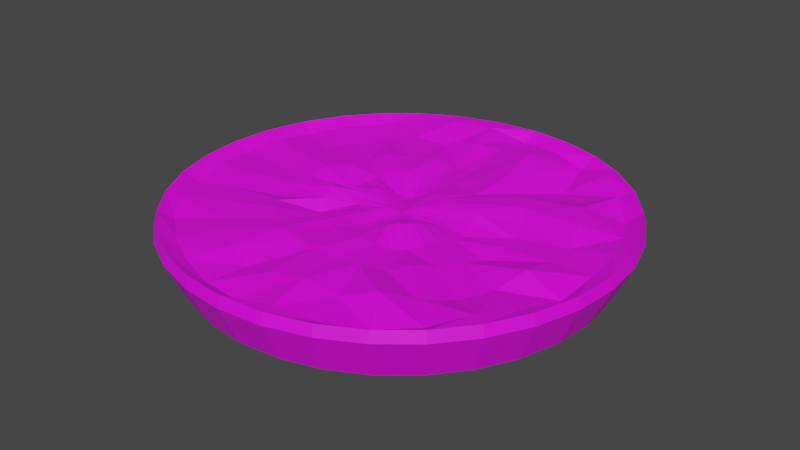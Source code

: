 # Source: ApplePie.blend  (saved by Blender 2.91.10; exported with 4.5.12 LTS)
import bpy
from mathutils import Matrix  # noqa: F401  (used for matrix-valued properties, if any)

bpy.ops.wm.read_factory_settings(use_empty=True)
scene = bpy.context.scene
scene.name = 'Scene'

# ---- collections
col_collection = bpy.data.collections.new('Collection'); scene.collection.children.link(col_collection)

# ---- images (referenced by path relative to the original .blend; pixels are not part of the script)
import os
ASSET_DIR = os.environ.get("B2B_ASSET_DIR", "")  # directory of the original .blend (textures are referenced by path, not embedded)
HERE = os.path.dirname(os.path.abspath(__file__))  # packed textures are extracted next to this script under _unpacked/

def load_image(name, relpath, width, height, colorspace="sRGB"):
    """Load a texture the original file referenced (path relative to the .blend, or extracted next to this script)."""
    p = next((c for c in (os.path.join(HERE, relpath), os.path.join(ASSET_DIR, relpath)) if relpath and os.path.exists(c)), "")
    if p:
        img = bpy.data.images.load(p, check_existing=True)
        img.name = name
    else:  # same state as the original file: an image datablock whose file is absent (Cycles renders it pink)
        img = bpy.data.images.new(name, width, height)
        img.source = "FILE"
        img.filepath = "//" + (relpath or name)
    img.colorspace_settings.name = colorspace
    return img
img_imphenziapalette01_256_gradient_png = load_image('ImphenziaPalette01-256-Gradient.png', 'ImphenziaPalette01-256-Gradient.png', 1024, 1024, 'sRGB')

# ---- materials (node trees are filled in below, after node groups)
mat_lowpolym = bpy.data.materials.new('LowPolyM')
mat_lowpolym.use_transparent_shadow = False

# ---- material node trees
mat_lowpolym.use_nodes = True; mat_lowpolym.node_tree.nodes.clear()
_N = mat_lowpolym.node_tree.nodes; _L = mat_lowpolym.node_tree.links
n0 = _N.new('ShaderNodeOutputMaterial'); n0.name = 'Material Output'; n0.location = (300, 300)
n1 = _N.new('ShaderNodeBsdfPrincipled'); n1.name = 'Principled BSDF'; n1.location = (10, 300)
n1.distribution = 'GGX'
n1.subsurface_method = 'BURLEY'
n1.inputs[3].default_value = 1.45
n1.inputs[27].default_value = (0.0, 0.0, 0.0, 1.0)
n1.inputs[28].default_value = 1.0
n2 = _N.new('ShaderNodeTexImage'); n2.name = 'Image Texture'; n2.location = (-190, -195)
n2.image = img_imphenziapalette01_256_gradient_png
n3 = _N.new('ShaderNodeMapping'); n3.name = 'Mapping'; n3.location = (-490, -166)
n3.width = 240
n4 = _N.new('ShaderNodeTexCoord'); n4.name = 'Texture Coordinate'; n4.location = (-690, -183)
_L.new(n1.outputs[0], n0.inputs[0])
_L.new(n2.outputs[0], n1.inputs[0])
_L.new(n3.outputs[0], n2.inputs[0])
_L.new(n4.outputs[2], n3.inputs[0])
n0.is_active_output = True

# ---- world
world_world = bpy.data.worlds.new('World'); scene.world = world_world
world_world.use_nodes = True; world_world.node_tree.nodes.clear()
_N = world_world.node_tree.nodes; _L = world_world.node_tree.links
n0 = _N.new('ShaderNodeOutputWorld'); n0.name = 'World Output'; n0.location = (300, 300)
n1 = _N.new('ShaderNodeBackground'); n1.name = 'Background'; n1.location = (10, 300)
n1.inputs[0].default_value = (0.05088, 0.05088, 0.05088, 1.0)
_L.new(n1.outputs[0], n0.inputs[0])
n0.is_active_output = True
world_world.color = (0.05088, 0.05088, 0.05088)
world_world.use_sun_shadow = False
world_world.sun_shadow_jitter_overblur = 0.0

# ---- meshes
me_cylinder = bpy.data.meshes.new('Cylinder')
me_cylinder.from_pydata([(0.0, 1.0, -1.0), (-1.149e-08, 1.097, 1.0), (0.1951, 0.9808, -1.0), (0.214, 1.076, 1.0), (0.3827, 0.9239, -1.0), (0.4197, 1.013, 1.0), (0.5556, 0.8315, -1.0), (0.6093, 0.9119, 1.0), (0.7071, 0.7071, -1.0), (0.7755, 0.7755, 1.0), (0.8315, 0.5556, -1.0), (0.9119, 0.6093, 1.0), (0.9239, 0.3827, -1.0), (1.013, 0.4197, 1.0), (0.9808, 0.1951, -1.0), (1.076, 0.214, 1.0), (1.0, 7.55e-08, -1.0), (1.097, 5.523e-08, 1.0), (0.9808, -0.1951, -1.0), (1.076, -0.214, 1.0), (0.9239, -0.3827, -1.0), (1.013, -0.4197, 1.0), (0.8315, -0.5556, -1.0), (0.9119, -0.6093, 1.0), (0.7071, -0.7071, -1.0), (0.7755, -0.7755, 1.0), (0.5556, -0.8315, -1.0), (0.6093, -0.9119, 1.0), (0.3827, -0.9239, -1.0), (0.4197, -1.013, 1.0), (0.1951, -0.9808, -1.0), (0.214, -1.076, 1.0), (-3.258e-07, -1.0, -1.0), (-3.689e-07, -1.097, 1.0), (-0.1951, -0.9808, -1.0), (-0.214, -1.076, 1.0), (-0.3827, -0.9239, -1.0), (-0.4197, -1.013, 1.0), (-0.5556, -0.8315, -1.0), (-0.6093, -0.9119, 1.0), (-0.7071, -0.7071, -1.0), (-0.7755, -0.7755, 1.0), (-0.8315, -0.5556, -1.0), (-0.9119, -0.6093, 1.0), (-0.9239, -0.3827, -1.0), (-1.013, -0.4197, 1.0), (-0.9808, -0.1951, -1.0), (-1.076, -0.214, 1.0), (-1.0, 9.656e-07, -1.0), (-1.097, 1.031e-06, 1.0), (-0.9808, 0.1951, -1.0), (-1.076, 0.214, 1.0), (-0.9239, 0.3827, -1.0), (-1.013, 0.4197, 1.0), (-0.8315, 0.5556, -1.0), (-0.9119, 0.6093, 1.0), (-0.7071, 0.7071, -1.0), (-0.7755, 0.7755, 1.0), (-0.5556, 0.8315, -1.0), (-0.6093, 0.9119, 1.0), (-0.3827, 0.9239, -1.0), (-0.4197, 1.013, 1.0), (-0.1951, 0.9808, -1.0), (-0.214, 1.076, 1.0), (-1.77e-08, -1.49e-08, 0.9711), (-1.752e-08, -1.49e-08, 0.9711), (-1.77e-08, -1.49e-08, 0.9711), (-1.77e-08, -1.49e-08, 0.9711), (-1.77e-08, -1.49e-08, 0.9711), (-1.676e-08, -1.49e-08, 0.9711), (-1.676e-08, -1.537e-08, 0.9711), (-1.676e-08, -1.537e-08, 0.9711), (-1.676e-08, -1.537e-08, 0.9711), (-1.676e-08, -1.537e-08, 0.9711), (-1.676e-08, -1.537e-08, 0.9711), (-1.676e-08, -1.49e-08, 0.9711), (-1.77e-08, -1.49e-08, 0.9711), (-1.77e-08, -1.49e-08, 0.9711), (-1.77e-08, -1.49e-08, 0.9711), (-1.77e-08, -1.49e-08, 0.9711), (-1.752e-08, -1.49e-08, 0.9711), (-1.77e-08, -1.49e-08, 0.9711), (-1.77e-08, -1.49e-08, 0.9711), (-1.77e-08, -1.49e-08, 0.9711), (-1.77e-08, -1.49e-08, 0.9711), (-1.676e-08, -1.49e-08, 0.9711), (-1.676e-08, -1.537e-08, 0.9711), (-1.676e-08, -1.537e-08, 0.9711), (-1.676e-08, -1.537e-08, 0.9711), (-1.676e-08, -1.537e-08, 0.9711), (-1.676e-08, -1.537e-08, 0.9711), (-1.676e-08, -1.49e-08, 0.9711), (-1.77e-08, -1.49e-08, 0.9711), (-1.77e-08, -1.49e-08, 0.9711), (-1.77e-08, -1.49e-08, 0.9711), (-1.77e-08, -1.49e-08, 0.9711), (0.2108, 1.06, 1.511), (-9.696e-09, 1.08, 1.511), (0.4134, 0.9981, 1.511), (0.6002, 0.8983, 1.511), (0.7639, 0.7639, 1.511), (0.8983, 0.6002, 1.511), (0.9981, 0.4134, 1.511), (1.06, 0.2108, 1.511), (1.08, 5.88e-08, 1.511), (1.06, -0.2108, 1.511), (0.9981, -0.4134, 1.511), (0.8983, -0.6002, 1.511), (0.7639, -0.7639, 1.511), (0.6002, -0.8983, 1.511), (0.4134, -0.9981, 1.511), (0.2108, -1.06, 1.511), (-3.617e-07, -1.08, 1.511), (-0.2108, -1.06, 1.511), (-0.4134, -0.9981, 1.511), (-0.6002, -0.8983, 1.511), (-0.7639, -0.7639, 1.511), (-0.8983, -0.6002, 1.511), (-0.9981, -0.4134, 1.511), (-1.06, -0.2108, 1.511), (-1.08, 1.02e-06, 1.511), (-1.06, 0.2108, 1.511), (-0.9981, 0.4134, 1.511), (-0.8983, 0.6002, 1.511), (-0.7639, 0.7639, 1.511), (-0.6002, 0.8983, 1.511), (-0.4134, 0.9981, 1.511), (-0.2108, 1.06, 1.511), (0.1955, 0.9829, 1.19), (-4.57e-08, 1.002, 1.081), (0.3835, 0.9259, 0.9547), (0.5568, 0.8333, 1.477), (0.7086, 0.7086, 1.257), (0.8333, 0.5568, 0.9423), (0.9259, 0.3835, 1.18), (0.9829, 0.1955, 1.378), (1.002, 5.88e-08, 1.253), (0.9829, -0.1955, 0.9736), (0.9259, -0.3835, 1.249), (0.8333, -0.5568, 1.465), (0.7086, -0.7086, 1.129), (0.5568, -0.8333, 0.9632), (0.3835, -0.9259, 1.094), (0.1955, -0.9829, 1.391), (-3.401e-07, -1.002, 0.9898), (-0.1955, -0.9829, 0.9572), (-0.3835, -0.9259, 1.097), (-0.5568, -0.8333, 1.187), (-0.7086, -0.7086, 1.023), (-0.8333, -0.5568, 1.239), (-0.9259, -0.3835, 1.054), (-0.9829, -0.1955, 1.231), (-1.002, 9.546e-07, 1.102), (-0.9829, 0.1955, 1.267), (-0.9259, 0.3835, 1.104), (-0.8333, 0.5568, 1.207), (-0.7086, 0.7086, 1.194), (-0.5568, 0.8333, 1.381), (-0.3835, 0.9259, 1.515), (-0.1955, 0.9829, 1.466), (0.1576, 0.7923, 1.627), (-1.439e-07, 0.8078, 1.335), (0.3091, 0.7463, 1.25), (0.4488, 0.6717, 0.7612), (0.5712, 0.5712, 1.05), (0.6717, 0.4488, 1.589), (0.7463, 0.3091, 1.532), (0.7923, 0.1576, 1.15), (0.8078, 5.88e-08, 1.232), (0.7923, -0.1576, 1.501), (0.7463, -0.3091, 1.079), (0.6717, -0.4488, 0.9516), (0.5712, -0.5712, 1.171), (0.4488, -0.6717, 1.558), (0.3091, -0.7463, 1.116), (0.1576, -0.7923, 1.544), (-2.811e-07, -0.8078, 1.398), (-0.1576, -0.7923, 0.969), (-0.3091, -0.7463, 1.24), (-0.4488, -0.6717, 1.264), (-0.5712, -0.5712, 1.047), (-0.6717, -0.4488, 1.131), (-0.7463, -0.3091, 1.064), (-0.7923, -0.1576, 1.184), (-0.8078, 7.77e-07, 1.074), (-0.7923, 0.1576, 1.233), (-0.7463, 0.3091, 1.042), (-0.6717, 0.4488, 1.007), (-0.5712, 0.5712, 1.058), (-0.4488, 0.6717, 1.264), (-0.3091, 0.7463, 0.9534), (-0.1576, 0.7923, 1.332), (0.1092, 0.5491, 1.334), (-2.553e-07, 0.5599, 1.028), (0.2143, 0.5173, 1.461), (0.3111, 0.4655, 1.122), (0.3959, 0.3959, 1.403), (0.4655, 0.3111, 1.439), (0.5173, 0.2143, 1.177), (0.5491, 0.1092, 1.025), (0.5599, 5.787e-08, 1.093), (0.5491, -0.1092, 0.8711), (0.5173, -0.2143, 1.081), (0.4655, -0.3111, 1.101), (0.3959, -0.3959, 1.321), (0.3111, -0.4655, 1.052), (0.2143, -0.5173, 1.253), (0.1092, -0.5491, 1.259), (-1.837e-07, -0.5599, 1.446), (-0.1092, -0.5491, 1.483), (-0.2143, -0.5173, 1.556), (-0.3111, -0.4655, 1.439), (-0.3959, -0.3959, 1.467), (-0.4655, -0.3111, 1.292), (-0.5173, -0.2143, 0.9406), (-0.5491, -0.1092, 1.099), (-0.5599, 5.413e-07, 1.121), (-0.5491, 0.1092, 1.28), (-0.5173, 0.2143, 1.189), (-0.4655, 0.3111, 1.1), (-0.3959, 0.3959, 1.436), (-0.3111, 0.4655, 1.251), (-0.2143, 0.5173, 1.236), (-0.1092, 0.5491, 0.9107), (0.07092, 0.3566, 1.159), (-3.347e-07, 0.3635, 1.033), (0.1391, 0.3359, 1.226), (0.202, 0.3023, 1.332), (0.2571, 0.2571, 1.504), (0.3023, 0.202, 1.577), (0.3359, 0.1391, 1.403), (0.3566, 0.07092, 1.106), (0.3635, 5.714e-08, 0.9235), (0.3566, -0.07092, 1.046), (0.3359, -0.1391, 1.107), (0.3023, -0.202, 1.087), (0.2571, -0.2571, 0.9613), (0.202, -0.3023, 0.9522), (0.1391, -0.3359, 1.175), (0.07092, -0.3566, 1.327), (-7.271e-08, -0.3635, 1.299), (-0.07092, -0.3566, 1.318), (-0.1391, -0.3359, 1.42), (-0.202, -0.3023, 1.299), (-0.2571, -0.2571, 0.9101), (-0.3023, -0.202, 0.7688), (-0.3359, -0.1391, 1.159), (-0.3566, -0.07092, 1.454), (-0.3635, 2.745e-07, 1.166), (-0.3566, 0.07092, 0.8288), (-0.3359, 0.1391, 0.9088), (-0.3023, 0.202, 1.096), (-0.2571, 0.2571, 1.319), (-0.202, 0.3023, 1.271), (-0.1391, 0.3359, 1.061), (-0.07092, 0.3566, 0.9666), (0.03962, 0.1992, 1.286), (-4.031e-07, 0.2031, 1.135), (0.07772, 0.1876, 1.33), (0.1128, 0.1689, 1.318), (0.1436, 0.1436, 1.325), (0.1689, 0.1128, 1.259), (0.1876, 0.07772, 1.118), (0.1992, 0.03962, 1.012), (0.2031, 5.293e-08, 1.021), (0.1992, -0.03962, 1.136), (0.1876, -0.07772, 1.278), (0.1689, -0.1128, 1.36), (0.1436, -0.1436, 1.413), (0.1128, -0.1689, 1.394), (0.07772, -0.1876, 1.295), (0.03962, -0.1992, 1.127), (2.579e-08, -0.2031, 0.9953), (-0.03962, -0.1992, 1.001), (-0.07772, -0.1876, 1.12), (-0.1128, -0.1689, 1.214), (-0.1436, -0.1436, 1.162), (-0.1689, -0.1128, 1.083), (-0.1876, -0.07772, 1.07), (-0.1992, -0.03962, 1.175), (-0.2031, 2.529e-08, 1.296), (-0.1992, 0.03962, 1.359), (-0.1876, 0.07772, 1.34), (-0.1689, 0.1128, 1.201), (-0.1436, 0.1436, 0.9673), (-0.1128, 0.1689, 0.7657), (-0.07772, 0.1876, 0.7463), (-0.03962, 0.1992, 0.9199), (0.01311, 0.06591, 1.087), (-5.059e-07, 0.0672, 1.042), (0.02572, 0.06209, 1.127), (0.03734, 0.05588, 1.152), (0.04752, 0.04752, 1.156), (0.05588, 0.03734, 1.139), (0.06209, 0.02572, 1.108), (0.06591, 0.01311, 1.071), (0.0672, 7.277e-08, 1.037), (0.06591, -0.01311, 1.009), (0.06209, -0.02572, 0.9871), (0.05588, -0.03734, 0.9712), (0.04752, -0.04752, 0.9597), (0.03734, -0.05588, 0.9522), (0.02572, -0.06209, 0.95), (0.01311, -0.06591, 0.9551), (1.647e-07, -0.0672, 0.9696), (-0.01311, -0.06591, 0.9939), (-0.02572, -0.06209, 1.026), (-0.03734, -0.05588, 1.062), (-0.04752, -0.04752, 1.096), (-0.05588, -0.03734, 1.121), (-0.06209, -0.02572, 1.134), (-0.06591, -0.01311, 1.131), (-0.0672, -1.619e-07, 1.113), (-0.06591, 0.01311, 1.083), (-0.06209, 0.02572, 1.045), (-0.05588, 0.03734, 1.008), (-0.04752, 0.04752, 0.9795), (-0.03734, 0.05588, 0.9675), (-0.02572, 0.06209, 0.9752), (-0.01311, 0.06591, 1.002)], [], [(0, 1, 3, 2), (2, 3, 5, 4), (4, 5, 7, 6), (6, 7, 9, 8), (8, 9, 11, 10), (10, 11, 13, 12), (12, 13, 15, 14), (14, 15, 17, 16), (16, 17, 19, 18), (18, 19, 21, 20), (20, 21, 23, 22), (22, 23, 25, 24), (24, 25, 27, 26), (26, 27, 29, 28), (28, 29, 31, 30), (30, 31, 33, 32), (32, 33, 35, 34), (34, 35, 37, 36), (36, 37, 39, 38), (38, 39, 41, 40), (40, 41, 43, 42), (42, 43, 45, 44), (44, 45, 47, 46), (46, 47, 49, 48), (48, 49, 51, 50), (50, 51, 53, 52), (52, 53, 55, 54), (54, 55, 57, 56), (56, 57, 59, 58), (58, 59, 61, 60), (19, 17, 104, 105), (60, 61, 63, 62), (62, 63, 1, 0), (0, 2, 4, 6, 8, 10, 12, 14, 16, 18, 20, 22, 24, 26, 28, 30, 32, 34, 36, 38, 40, 42, 44, 46, 48, 50, 52, 54, 56, 58, 60, 62), (64, 65, 95, 94, 93, 92, 91, 90, 89, 88, 87, 86, 85, 84, 83, 82, 81, 80, 79, 78, 77, 76, 75, 74, 73, 72, 71, 70, 69, 68, 67, 66), (37, 35, 113, 114), (55, 53, 122, 123), (11, 9, 100, 101), (29, 27, 109, 110), (47, 45, 118, 119), (3, 1, 97, 96), (1, 63, 127, 97), (21, 19, 105, 106), (39, 37, 114, 115), (57, 55, 123, 124), (13, 11, 101, 102), (31, 29, 110, 111), (49, 47, 119, 120), (5, 3, 96, 98), (23, 21, 106, 107), (41, 39, 115, 116), (59, 57, 124, 125), (15, 13, 102, 103), (33, 31, 111, 112), (51, 49, 120, 121), (7, 5, 98, 99), (25, 23, 107, 108), (43, 41, 116, 117), (61, 59, 125, 126), (17, 15, 103, 104), (35, 33, 112, 113), (53, 51, 121, 122), (9, 7, 99, 100), (27, 25, 108, 109), (45, 43, 117, 118), (63, 61, 126, 127), (129, 128, 96, 97), (128, 130, 98, 96), (130, 131, 99, 98), (131, 132, 100, 99), (132, 133, 101, 100), (133, 134, 102, 101), (134, 135, 103, 102), (135, 136, 104, 103), (136, 137, 105, 104), (137, 138, 106, 105), (138, 139, 107, 106), (139, 140, 108, 107), (140, 141, 109, 108), (141, 142, 110, 109), (142, 143, 111, 110), (143, 144, 112, 111), (144, 145, 113, 112), (145, 146, 114, 113), (146, 147, 115, 114), (147, 148, 116, 115), (148, 149, 117, 116), (149, 150, 118, 117), (150, 151, 119, 118), (151, 152, 120, 119), (152, 153, 121, 120), (153, 154, 122, 121), (154, 155, 123, 122), (155, 156, 124, 123), (156, 157, 125, 124), (157, 158, 126, 125), (158, 159, 127, 126), (159, 129, 97, 127), (161, 160, 128, 129), (160, 162, 130, 128), (162, 163, 131, 130), (163, 164, 132, 131), (164, 165, 133, 132), (165, 166, 134, 133), (166, 167, 135, 134), (167, 168, 136, 135), (168, 169, 137, 136), (169, 170, 138, 137), (170, 171, 139, 138), (171, 172, 140, 139), (172, 173, 141, 140), (173, 174, 142, 141), (174, 175, 143, 142), (175, 176, 144, 143), (176, 177, 145, 144), (177, 178, 146, 145), (178, 179, 147, 146), (179, 180, 148, 147), (180, 181, 149, 148), (181, 182, 150, 149), (182, 183, 151, 150), (183, 184, 152, 151), (184, 185, 153, 152), (185, 186, 154, 153), (186, 187, 155, 154), (187, 188, 156, 155), (188, 189, 157, 156), (189, 190, 158, 157), (190, 191, 159, 158), (191, 161, 129, 159), (193, 192, 160, 161), (192, 194, 162, 160), (194, 195, 163, 162), (195, 196, 164, 163), (196, 197, 165, 164), (197, 198, 166, 165), (198, 199, 167, 166), (199, 200, 168, 167), (200, 201, 169, 168), (201, 202, 170, 169), (202, 203, 171, 170), (203, 204, 172, 171), (204, 205, 173, 172), (205, 206, 174, 173), (206, 207, 175, 174), (207, 208, 176, 175), (208, 209, 177, 176), (209, 210, 178, 177), (210, 211, 179, 178), (211, 212, 180, 179), (212, 213, 181, 180), (213, 214, 182, 181), (214, 215, 183, 182), (215, 216, 184, 183), (216, 217, 185, 184), (217, 218, 186, 185), (218, 219, 187, 186), (219, 220, 188, 187), (220, 221, 189, 188), (221, 222, 190, 189), (222, 223, 191, 190), (223, 193, 161, 191), (225, 224, 192, 193), (224, 226, 194, 192), (226, 227, 195, 194), (227, 228, 196, 195), (228, 229, 197, 196), (229, 230, 198, 197), (230, 231, 199, 198), (231, 232, 200, 199), (232, 233, 201, 200), (233, 234, 202, 201), (234, 235, 203, 202), (235, 236, 204, 203), (236, 237, 205, 204), (237, 238, 206, 205), (238, 239, 207, 206), (239, 240, 208, 207), (240, 241, 209, 208), (241, 242, 210, 209), (242, 243, 211, 210), (243, 244, 212, 211), (244, 245, 213, 212), (245, 246, 214, 213), (246, 247, 215, 214), (247, 248, 216, 215), (248, 249, 217, 216), (249, 250, 218, 217), (250, 251, 219, 218), (251, 252, 220, 219), (252, 253, 221, 220), (253, 254, 222, 221), (254, 255, 223, 222), (255, 225, 193, 223), (257, 256, 224, 225), (256, 258, 226, 224), (258, 259, 227, 226), (259, 260, 228, 227), (260, 261, 229, 228), (261, 262, 230, 229), (262, 263, 231, 230), (263, 264, 232, 231), (264, 265, 233, 232), (265, 266, 234, 233), (266, 267, 235, 234), (267, 268, 236, 235), (268, 269, 237, 236), (269, 270, 238, 237), (270, 271, 239, 238), (271, 272, 240, 239), (272, 273, 241, 240), (273, 274, 242, 241), (274, 275, 243, 242), (275, 276, 244, 243), (276, 277, 245, 244), (277, 278, 246, 245), (278, 279, 247, 246), (279, 280, 248, 247), (280, 281, 249, 248), (281, 282, 250, 249), (282, 283, 251, 250), (283, 284, 252, 251), (284, 285, 253, 252), (285, 286, 254, 253), (286, 287, 255, 254), (287, 257, 225, 255), (289, 288, 256, 257), (288, 290, 258, 256), (290, 291, 259, 258), (291, 292, 260, 259), (292, 293, 261, 260), (293, 294, 262, 261), (294, 295, 263, 262), (295, 296, 264, 263), (296, 297, 265, 264), (297, 298, 266, 265), (298, 299, 267, 266), (299, 300, 268, 267), (300, 301, 269, 268), (301, 302, 270, 269), (302, 303, 271, 270), (303, 304, 272, 271), (304, 305, 273, 272), (305, 306, 274, 273), (306, 307, 275, 274), (307, 308, 276, 275), (308, 309, 277, 276), (309, 310, 278, 277), (310, 311, 279, 278), (311, 312, 280, 279), (312, 313, 281, 280), (313, 314, 282, 281), (314, 315, 283, 282), (315, 316, 284, 283), (316, 317, 285, 284), (317, 318, 286, 285), (318, 319, 287, 286), (319, 289, 257, 287), (65, 64, 288, 289), (64, 66, 290, 288), (66, 67, 291, 290), (67, 68, 292, 291), (68, 69, 293, 292), (69, 70, 294, 293), (70, 71, 295, 294), (71, 72, 296, 295), (72, 73, 297, 296), (73, 74, 298, 297), (74, 75, 299, 298), (75, 76, 300, 299), (76, 77, 301, 300), (77, 78, 302, 301), (78, 79, 303, 302), (79, 80, 304, 303), (80, 81, 305, 304), (81, 82, 306, 305), (82, 83, 307, 306), (83, 84, 308, 307), (84, 85, 309, 308), (85, 86, 310, 309), (86, 87, 311, 310), (87, 88, 312, 311), (88, 89, 313, 312), (89, 90, 314, 313), (90, 91, 315, 314), (91, 92, 316, 315), (92, 93, 317, 316), (93, 94, 318, 317), (94, 95, 319, 318), (95, 65, 289, 319)])
_uv = me_cylinder.uv_layers.new(name='UVMap')
_uv.uv.foreach_set('vector', [0.8282, 0.5804, 0.831, 0.5813, 0.8309, 0.5773, 0.828, 0.5769, 0.828, 0.5769, 0.8309, 0.5773, 0.8299, 0.5733, 0.8272, 0.5735, 0.8272, 0.5735, 0.8299, 0.5733, 0.8282, 0.5695, 0.8256, 0.5703, 0.8256, 0.5703, 0.8282, 0.5695, 0.8256, 0.5661, 0.8234, 0.5674, 0.8234, 0.5674, 0.8256, 0.5661, 0.8224, 0.5633, 0.8206, 0.565, 0.8206, 0.565, 0.8224, 0.5633, 0.8186, 0.5612, 0.8174, 0.5632, 0.8174, 0.5632, 0.8186, 0.5612, 0.8144, 0.56, 0.8139, 0.5622, 0.8139, 0.5622, 0.8144, 0.56, 0.8101, 0.5596, 0.8101, 0.5618, 0.8101, 0.5618, 0.8101, 0.5596, 0.8057, 0.5601, 0.8065, 0.5623, 0.8065, 0.5623, 0.8057, 0.5601, 0.8016, 0.5616, 0.803, 0.5635, 0.803, 0.5635, 0.8016, 0.5616, 0.7979, 0.5638, 0.7998, 0.5654, 0.7998, 0.5654, 0.7979, 0.5638, 0.7949, 0.5667, 0.7972, 0.5679, 0.7972, 0.5679, 0.7949, 0.5667, 0.7925, 0.5702, 0.7951, 0.5708, 0.7951, 0.5708, 0.7925, 0.5702, 0.7909, 0.574, 0.7937, 0.5741, 0.7937, 0.5741, 0.7909, 0.574, 0.7901, 0.578, 0.7929, 0.5775, 0.7929, 0.5775, 0.7901, 0.578, 0.7901, 0.582, 0.7929, 0.581, 0.7929, 0.581, 0.7901, 0.582, 0.7909, 0.5858, 0.7935, 0.5843, 0.7935, 0.5843, 0.7909, 0.5858, 0.7923, 0.5894, 0.7948, 0.5874, 0.7948, 0.5874, 0.7923, 0.5894, 0.7944, 0.5926, 0.7966, 0.5902, 0.7966, 0.5902, 0.7944, 0.5926, 0.7971, 0.5953, 0.7989, 0.5926, 0.7989, 0.5926, 0.7971, 0.5953, 0.8001, 0.5975, 0.8015, 0.5945, 0.8015, 0.5945, 0.8001, 0.5975, 0.8035, 0.5991, 0.8045, 0.5959, 0.8045, 0.5959, 0.8035, 0.5991, 0.8071, 0.6, 0.8076, 0.5968, 0.8076, 0.5968, 0.8071, 0.6, 0.8108, 0.6003, 0.8108, 0.597, 0.8108, 0.597, 0.8108, 0.6003, 0.8145, 0.5999, 0.814, 0.5967, 0.814, 0.5967, 0.8145, 0.5999, 0.8181, 0.5989, 0.8171, 0.5958, 0.8171, 0.5958, 0.8181, 0.5989, 0.8214, 0.5972, 0.82, 0.5943, 0.82, 0.5943, 0.8214, 0.5972, 0.8245, 0.595, 0.8226, 0.5923, 0.8226, 0.5923, 0.8245, 0.595, 0.827, 0.5921, 0.8248, 0.5898, 0.8248, 0.5898, 0.827, 0.5921, 0.829, 0.5889, 0.8266, 0.5869, 0.8057, 0.5601, 0.8101, 0.5596, 0.81, 0.5599, 0.8057, 0.5604, 0.8266, 0.5869, 0.829, 0.5889, 0.8304, 0.5852, 0.8277, 0.5838, 0.8277, 0.5838, 0.8304, 0.5852, 0.831, 0.5813, 0.8282, 0.5804, 0.8282, 0.5804, 0.828, 0.5769, 0.8272, 0.5735, 0.8256, 0.5703, 0.8234, 0.5674, 0.8206, 0.565, 0.8174, 0.5632, 0.8139, 0.5622, 0.8101, 0.5618, 0.8065, 0.5623, 0.803, 0.5635, 0.7998, 0.5654, 0.7972, 0.5679, 0.7951, 0.5708, 0.7937, 0.5741, 0.7929, 0.5775, 0.7929, 0.581, 0.7935, 0.5843, 0.7948, 0.5874, 0.7966, 0.5902, 0.7989, 0.5926, 0.8015, 0.5945, 0.8045, 0.5959, 0.8076, 0.5968, 0.8108, 0.597, 0.814, 0.5967, 0.8171, 0.5958, 0.82, 0.5943, 0.8226, 0.5923, 0.8248, 0.5898, 0.8266, 0.5869, 0.8277, 0.5838, 0.8105, 0.5816, 0.8105, 0.5816, 0.8105, 0.5816, 0.8105, 0.5816, 0.8105, 0.5816, 0.8105, 0.5816, 0.8105, 0.5816, 0.8105, 0.5816, 0.8105, 0.5816, 0.8105, 0.5816, 0.8105, 0.5816, 0.8105, 0.5816, 0.8105, 0.5816, 0.8105, 0.5816, 0.8105, 0.5816, 0.8105, 0.5816, 0.8105, 0.5816, 0.8105, 0.5816, 0.8105, 0.5816, 0.8105, 0.5816, 0.8105, 0.5816, 0.8105, 0.5816, 0.8105, 0.5816, 0.8105, 0.5816, 0.8105, 0.5816, 0.8105, 0.5816, 0.8105, 0.5816, 0.8105, 0.5816, 0.8105, 0.5816, 0.8105, 0.5816, 0.8105, 0.5816, 0.8105, 0.5816, 0.7923, 0.5894, 0.7909, 0.5858, 0.7908, 0.5861, 0.7923, 0.5897, 0.8214, 0.5972, 0.8181, 0.5989, 0.8181, 0.5991, 0.8214, 0.5975, 0.8224, 0.5633, 0.8256, 0.5661, 0.8256, 0.5664, 0.8224, 0.5636, 0.7909, 0.574, 0.7925, 0.5702, 0.7925, 0.5705, 0.7909, 0.5743, 0.8071, 0.6, 0.8035, 0.5991, 0.8035, 0.5993, 0.8071, 0.6003, 0.8309, 0.5773, 0.831, 0.5813, 0.831, 0.5816, 0.8309, 0.5775, 0.831, 0.5813, 0.8304, 0.5852, 0.8304, 0.5855, 0.831, 0.5816, 0.8016, 0.5616, 0.8057, 0.5601, 0.8057, 0.5604, 0.8016, 0.5619, 0.7944, 0.5926, 0.7923, 0.5894, 0.7923, 0.5897, 0.7944, 0.5929, 0.8245, 0.595, 0.8214, 0.5972, 0.8214, 0.5975, 0.8244, 0.5952, 0.8186, 0.5612, 0.8224, 0.5633, 0.8224, 0.5636, 0.8186, 0.5615, 0.7901, 0.578, 0.7909, 0.574, 0.7909, 0.5743, 0.7901, 0.5782, 0.8108, 0.6003, 0.8071, 0.6, 0.8071, 0.6003, 0.8108, 0.6006, 0.8299, 0.5733, 0.8309, 0.5773, 0.8309, 0.5775, 0.8299, 0.5736, 0.7979, 0.5638, 0.8016, 0.5616, 0.8016, 0.5619, 0.7979, 0.5641, 0.7971, 0.5953, 0.7944, 0.5926, 0.7944, 0.5929, 0.7971, 0.5956, 0.827, 0.5921, 0.8245, 0.595, 0.8244, 0.5952, 0.827, 0.5924, 0.8144, 0.56, 0.8186, 0.5612, 0.8186, 0.5615, 0.8144, 0.5603, 0.7901, 0.582, 0.7901, 0.578, 0.7901, 0.5782, 0.7901, 0.5822, 0.8145, 0.5999, 0.8108, 0.6003, 0.8108, 0.6006, 0.8145, 0.6002, 0.8282, 0.5695, 0.8299, 0.5733, 0.8299, 0.5736, 0.8281, 0.5698, 0.7949, 0.5667, 0.7979, 0.5638, 0.7979, 0.5641, 0.7948, 0.567, 0.8001, 0.5975, 0.7971, 0.5953, 0.7971, 0.5956, 0.8001, 0.5978, 0.829, 0.5889, 0.827, 0.5921, 0.827, 0.5924, 0.829, 0.5891, 0.8101, 0.5596, 0.8144, 0.56, 0.8144, 0.5603, 0.81, 0.5599, 0.7909, 0.5858, 0.7901, 0.582, 0.7901, 0.5822, 0.7908, 0.5861, 0.8181, 0.5989, 0.8145, 0.5999, 0.8145, 0.6002, 0.8181, 0.5991, 0.8256, 0.5661, 0.8282, 0.5695, 0.8281, 0.5698, 0.8256, 0.5664, 0.7925, 0.5702, 0.7949, 0.5667, 0.7948, 0.567, 0.7925, 0.5705, 0.8035, 0.5991, 0.8001, 0.5975, 0.8001, 0.5978, 0.8035, 0.5993, 0.8304, 0.5852, 0.829, 0.5889, 0.829, 0.5891, 0.8304, 0.5855, 0.8293, 0.5814, 0.8292, 0.5777, 0.8309, 0.5775, 0.831, 0.5816, 0.8292, 0.5777, 0.8282, 0.574, 0.8299, 0.5736, 0.8309, 0.5775, 0.8282, 0.574, 0.8268, 0.5707, 0.8281, 0.5698, 0.8299, 0.5736, 0.8268, 0.5707, 0.8243, 0.5676, 0.8256, 0.5664, 0.8281, 0.5698, 0.8243, 0.5676, 0.8213, 0.565, 0.8224, 0.5636, 0.8256, 0.5664, 0.8213, 0.565, 0.8179, 0.5631, 0.8186, 0.5615, 0.8224, 0.5636, 0.8179, 0.5631, 0.8141, 0.562, 0.8144, 0.5603, 0.8186, 0.5615, 0.8141, 0.562, 0.8101, 0.5616, 0.81, 0.5599, 0.8144, 0.5603, 0.8101, 0.5616, 0.8062, 0.5621, 0.8057, 0.5604, 0.81, 0.5599, 0.8062, 0.5621, 0.8024, 0.5634, 0.8016, 0.5619, 0.8057, 0.5604, 0.8024, 0.5634, 0.7989, 0.5655, 0.7979, 0.5641, 0.8016, 0.5619, 0.7989, 0.5655, 0.7962, 0.5681, 0.7948, 0.567, 0.7979, 0.5641, 0.7962, 0.5681, 0.7941, 0.5712, 0.7925, 0.5705, 0.7948, 0.567, 0.7941, 0.5712, 0.7925, 0.5747, 0.7909, 0.5743, 0.7925, 0.5705, 0.7925, 0.5747, 0.7916, 0.5785, 0.7901, 0.5782, 0.7909, 0.5743, 0.7916, 0.5785, 0.7918, 0.5819, 0.7901, 0.5822, 0.7901, 0.5782, 0.7918, 0.5819, 0.7925, 0.5854, 0.7908, 0.5861, 0.7901, 0.5822, 0.7925, 0.5854, 0.7938, 0.5888, 0.7923, 0.5897, 0.7908, 0.5861, 0.7938, 0.5888, 0.7957, 0.5919, 0.7944, 0.5929, 0.7923, 0.5897, 0.7957, 0.5919, 0.7982, 0.5942, 0.7971, 0.5956, 0.7944, 0.5929, 0.7982, 0.5942, 0.8009, 0.5964, 0.8001, 0.5978, 0.7971, 0.5956, 0.8009, 0.5964, 0.8041, 0.5977, 0.8035, 0.5993, 0.8001, 0.5978, 0.8041, 0.5977, 0.8074, 0.5988, 0.8071, 0.6003, 0.8035, 0.5993, 0.8074, 0.5988, 0.8108, 0.5989, 0.8108, 0.6006, 0.8071, 0.6003, 0.8108, 0.5989, 0.8142, 0.5987, 0.8145, 0.6002, 0.8108, 0.6006, 0.8142, 0.5987, 0.8175, 0.5976, 0.8181, 0.5991, 0.8145, 0.6002, 0.8175, 0.5976, 0.8206, 0.5961, 0.8214, 0.5975, 0.8181, 0.5991, 0.8206, 0.5961, 0.8234, 0.594, 0.8244, 0.5952, 0.8214, 0.5975, 0.8234, 0.594, 0.8258, 0.5916, 0.827, 0.5924, 0.8244, 0.5952, 0.8258, 0.5916, 0.8277, 0.5886, 0.829, 0.5891, 0.827, 0.5924, 0.8277, 0.5886, 0.8289, 0.5852, 0.8304, 0.5855, 0.829, 0.5891, 0.8289, 0.5852, 0.8293, 0.5814, 0.831, 0.5816, 0.8304, 0.5855, 0.8257, 0.5816, 0.8257, 0.5787, 0.8292, 0.5777, 0.8293, 0.5814, 0.8257, 0.5787, 0.8248, 0.5756, 0.8282, 0.574, 0.8292, 0.5777, 0.8248, 0.5756, 0.8232, 0.5728, 0.8268, 0.5707, 0.8282, 0.574, 0.8232, 0.5728, 0.8214, 0.5704, 0.8243, 0.5676, 0.8268, 0.5707, 0.8214, 0.5704, 0.8192, 0.5685, 0.8213, 0.565, 0.8243, 0.5676, 0.8192, 0.5685, 0.8164, 0.567, 0.8179, 0.5631, 0.8213, 0.565, 0.8164, 0.567, 0.8133, 0.566, 0.8141, 0.562, 0.8179, 0.5631, 0.8133, 0.566, 0.8102, 0.5658, 0.8101, 0.5616, 0.8141, 0.562, 0.8102, 0.5658, 0.807, 0.5662, 0.8062, 0.5621, 0.8101, 0.5616, 0.807, 0.5662, 0.8041, 0.5672, 0.8024, 0.5634, 0.8062, 0.5621, 0.8041, 0.5672, 0.8014, 0.5687, 0.7989, 0.5655, 0.8024, 0.5634, 0.8014, 0.5687, 0.7991, 0.5709, 0.7962, 0.5681, 0.7989, 0.5655, 0.7991, 0.5709, 0.7971, 0.5735, 0.7941, 0.5712, 0.7962, 0.5681, 0.7971, 0.5735, 0.7961, 0.5761, 0.7925, 0.5747, 0.7941, 0.5712, 0.7961, 0.5761, 0.7952, 0.5792, 0.7916, 0.5785, 0.7925, 0.5747, 0.7952, 0.5792, 0.7953, 0.5821, 0.7918, 0.5819, 0.7916, 0.5785, 0.7953, 0.5821, 0.796, 0.5847, 0.7925, 0.5854, 0.7918, 0.5819, 0.796, 0.5847, 0.7969, 0.5876, 0.7938, 0.5888, 0.7925, 0.5854, 0.7969, 0.5876, 0.7984, 0.59, 0.7957, 0.5919, 0.7938, 0.5888, 0.7984, 0.59, 0.8004, 0.5919, 0.7982, 0.5942, 0.7957, 0.5919, 0.8004, 0.5919, 0.8027, 0.5936, 0.8009, 0.5964, 0.7982, 0.5942, 0.8027, 0.5936, 0.8053, 0.5948, 0.8041, 0.5977, 0.8009, 0.5964, 0.8053, 0.5948, 0.8079, 0.5956, 0.8074, 0.5988, 0.8041, 0.5977, 0.8079, 0.5956, 0.8107, 0.5957, 0.8108, 0.5989, 0.8074, 0.5988, 0.8107, 0.5957, 0.8135, 0.5956, 0.8142, 0.5987, 0.8108, 0.5989, 0.8135, 0.5956, 0.8162, 0.5946, 0.8175, 0.5976, 0.8142, 0.5987, 0.8162, 0.5946, 0.8187, 0.5933, 0.8206, 0.5961, 0.8175, 0.5976, 0.8187, 0.5933, 0.8209, 0.5916, 0.8234, 0.594, 0.8206, 0.5961, 0.8209, 0.5916, 0.8229, 0.5896, 0.8258, 0.5916, 0.8234, 0.594, 0.8229, 0.5896, 0.8242, 0.587, 0.8277, 0.5886, 0.8258, 0.5916, 0.8242, 0.587, 0.8253, 0.5845, 0.8289, 0.5852, 0.8277, 0.5886, 0.8253, 0.5845, 0.8257, 0.5816, 0.8293, 0.5814, 0.8289, 0.5852, 0.821, 0.5815, 0.8209, 0.5796, 0.8257, 0.5787, 0.8257, 0.5816, 0.8209, 0.5796, 0.8204, 0.5776, 0.8248, 0.5756, 0.8257, 0.5787, 0.8204, 0.5776, 0.8193, 0.5756, 0.8232, 0.5728, 0.8248, 0.5756, 0.8193, 0.5756, 0.818, 0.5741, 0.8214, 0.5704, 0.8232, 0.5728, 0.818, 0.5741, 0.8164, 0.5727, 0.8192, 0.5685, 0.8214, 0.5704, 0.8164, 0.5727, 0.8145, 0.5717, 0.8164, 0.567, 0.8192, 0.5685, 0.8145, 0.5717, 0.8124, 0.571, 0.8133, 0.566, 0.8164, 0.567, 0.8124, 0.571, 0.8103, 0.5709, 0.8102, 0.5658, 0.8133, 0.566, 0.8103, 0.5709, 0.8082, 0.5711, 0.807, 0.5662, 0.8102, 0.5658, 0.8082, 0.5711, 0.8061, 0.5718, 0.8041, 0.5672, 0.807, 0.5662, 0.8061, 0.5718, 0.8043, 0.5729, 0.8014, 0.5687, 0.8041, 0.5672, 0.8043, 0.5729, 0.8026, 0.5743, 0.7991, 0.5709, 0.8014, 0.5687, 0.8026, 0.5743, 0.8015, 0.5759, 0.7971, 0.5735, 0.7991, 0.5709, 0.8015, 0.5759, 0.8005, 0.5779, 0.7961, 0.5761, 0.7971, 0.5735, 0.8005, 0.5779, 0.8, 0.5799, 0.7952, 0.5792, 0.7961, 0.5761, 0.8, 0.5799, 0.7999, 0.582, 0.7953, 0.5821, 0.7952, 0.5792, 0.7999, 0.582, 0.8002, 0.5841, 0.796, 0.5847, 0.7953, 0.5821, 0.8002, 0.5841, 0.8009, 0.586, 0.7969, 0.5876, 0.796, 0.5847, 0.8009, 0.586, 0.802, 0.5877, 0.7984, 0.59, 0.7969, 0.5876, 0.802, 0.5877, 0.8033, 0.5892, 0.8004, 0.5919, 0.7984, 0.59, 0.8033, 0.5892, 0.805, 0.5902, 0.8027, 0.5936, 0.8004, 0.5919, 0.805, 0.5902, 0.8068, 0.5908, 0.8053, 0.5948, 0.8027, 0.5936, 0.8068, 0.5908, 0.8087, 0.5915, 0.8079, 0.5956, 0.8053, 0.5948, 0.8087, 0.5915, 0.8107, 0.5916, 0.8107, 0.5957, 0.8079, 0.5956, 0.8107, 0.5916, 0.8126, 0.5915, 0.8135, 0.5956, 0.8107, 0.5957, 0.8126, 0.5915, 0.8145, 0.5909, 0.8162, 0.5946, 0.8135, 0.5956, 0.8145, 0.5909, 0.8163, 0.5899, 0.8187, 0.5933, 0.8162, 0.5946, 0.8163, 0.5899, 0.8179, 0.5889, 0.8209, 0.5916, 0.8187, 0.5933, 0.8179, 0.5889, 0.8191, 0.5873, 0.8229, 0.5896, 0.8209, 0.5916, 0.8191, 0.5873, 0.8201, 0.5855, 0.8242, 0.587, 0.8229, 0.5896, 0.8201, 0.5855, 0.8207, 0.5834, 0.8253, 0.5845, 0.8242, 0.587, 0.8207, 0.5834, 0.821, 0.5815, 0.8257, 0.5816, 0.8253, 0.5845, 0.8173, 0.5815, 0.8172, 0.5803, 0.8209, 0.5796, 0.821, 0.5815, 0.8172, 0.5803, 0.8168, 0.579, 0.8204, 0.5776, 0.8209, 0.5796, 0.8168, 0.579, 0.8162, 0.5779, 0.8193, 0.5756, 0.8204, 0.5776, 0.8162, 0.5779, 0.8153, 0.5769, 0.818, 0.5741, 0.8193, 0.5756, 0.8153, 0.5769, 0.8143, 0.5761, 0.8164, 0.5727, 0.818, 0.5741, 0.8143, 0.5761, 0.813, 0.5754, 0.8145, 0.5717, 0.8164, 0.5727, 0.813, 0.5754, 0.8117, 0.5749, 0.8124, 0.571, 0.8145, 0.5717, 0.8117, 0.5749, 0.8103, 0.5747, 0.8103, 0.5709, 0.8124, 0.571, 0.8103, 0.5747, 0.809, 0.5749, 0.8082, 0.5711, 0.8103, 0.5709, 0.809, 0.5749, 0.8077, 0.5754, 0.8061, 0.5718, 0.8082, 0.5711, 0.8077, 0.5754, 0.8065, 0.576, 0.8043, 0.5729, 0.8061, 0.5718, 0.8065, 0.576, 0.8055, 0.5769, 0.8026, 0.5743, 0.8043, 0.5729, 0.8055, 0.5769, 0.8047, 0.5779, 0.8015, 0.5759, 0.8026, 0.5743, 0.8047, 0.5779, 0.8041, 0.5792, 0.8005, 0.5779, 0.8015, 0.5759, 0.8041, 0.5792, 0.8037, 0.5806, 0.8, 0.5799, 0.8005, 0.5779, 0.8037, 0.5806, 0.8036, 0.5819, 0.7999, 0.582, 0.8, 0.5799, 0.8036, 0.5819, 0.8038, 0.5832, 0.8002, 0.5841, 0.7999, 0.582, 0.8038, 0.5832, 0.8042, 0.5845, 0.8009, 0.586, 0.8002, 0.5841, 0.8042, 0.5845, 0.8049, 0.5856, 0.802, 0.5877, 0.8009, 0.586, 0.8049, 0.5856, 0.8059, 0.5863, 0.8033, 0.5892, 0.802, 0.5877, 0.8059, 0.5863, 0.8069, 0.587, 0.805, 0.5902, 0.8033, 0.5892, 0.8069, 0.587, 0.808, 0.5878, 0.8068, 0.5908, 0.805, 0.5902, 0.808, 0.5878, 0.8093, 0.5884, 0.8087, 0.5915, 0.8068, 0.5908, 0.8093, 0.5884, 0.8106, 0.5883, 0.8107, 0.5916, 0.8087, 0.5915, 0.8106, 0.5883, 0.8119, 0.5879, 0.8126, 0.5915, 0.8107, 0.5916, 0.8119, 0.5879, 0.8131, 0.5876, 0.8145, 0.5909, 0.8126, 0.5915, 0.8131, 0.5876, 0.8143, 0.5871, 0.8163, 0.5899, 0.8145, 0.5909, 0.8143, 0.5871, 0.8153, 0.5864, 0.8179, 0.5889, 0.8163, 0.5899, 0.8153, 0.5864, 0.8162, 0.5854, 0.8191, 0.5873, 0.8179, 0.5889, 0.8162, 0.5854, 0.8167, 0.5841, 0.8201, 0.5855, 0.8191, 0.5873, 0.8167, 0.5841, 0.8171, 0.5828, 0.8207, 0.5834, 0.8201, 0.5855, 0.8171, 0.5828, 0.8173, 0.5815, 0.821, 0.5815, 0.8207, 0.5834, 0.8143, 0.5816, 0.8142, 0.581, 0.8172, 0.5803, 0.8173, 0.5815, 0.8142, 0.581, 0.814, 0.5803, 0.8168, 0.579, 0.8172, 0.5803, 0.814, 0.5803, 0.8136, 0.5796, 0.8162, 0.5779, 0.8168, 0.579, 0.8136, 0.5796, 0.8132, 0.5791, 0.8153, 0.5769, 0.8162, 0.5779, 0.8132, 0.5791, 0.8126, 0.5786, 0.8143, 0.5761, 0.8153, 0.5769, 0.8126, 0.5786, 0.8119, 0.5781, 0.813, 0.5754, 0.8143, 0.5761, 0.8119, 0.5781, 0.8112, 0.5779, 0.8117, 0.5749, 0.813, 0.5754, 0.8112, 0.5779, 0.8104, 0.5778, 0.8103, 0.5747, 0.8117, 0.5749, 0.8104, 0.5778, 0.8096, 0.578, 0.809, 0.5749, 0.8103, 0.5747, 0.8096, 0.578, 0.8089, 0.5783, 0.8077, 0.5754, 0.809, 0.5749, 0.8089, 0.5783, 0.8083, 0.5787, 0.8065, 0.576, 0.8077, 0.5754, 0.8083, 0.5787, 0.8077, 0.5792, 0.8055, 0.5769, 0.8065, 0.576, 0.8077, 0.5792, 0.8072, 0.5798, 0.8047, 0.5779, 0.8055, 0.5769, 0.8072, 0.5798, 0.8069, 0.5804, 0.8041, 0.5792, 0.8047, 0.5779, 0.8069, 0.5804, 0.8067, 0.581, 0.8037, 0.5806, 0.8041, 0.5792, 0.8067, 0.581, 0.8067, 0.5817, 0.8036, 0.5819, 0.8037, 0.5806, 0.8067, 0.5817, 0.8068, 0.5824, 0.8038, 0.5832, 0.8036, 0.5819, 0.8068, 0.5824, 0.807, 0.5832, 0.8042, 0.5845, 0.8038, 0.5832, 0.807, 0.5832, 0.8074, 0.5839, 0.8049, 0.5856, 0.8042, 0.5845, 0.8074, 0.5839, 0.8079, 0.5844, 0.8059, 0.5863, 0.8049, 0.5856, 0.8079, 0.5844, 0.8084, 0.5848, 0.8069, 0.587, 0.8059, 0.5863, 0.8084, 0.5848, 0.8091, 0.5851, 0.808, 0.5878, 0.8069, 0.587, 0.8091, 0.5851, 0.8098, 0.5854, 0.8093, 0.5884, 0.808, 0.5878, 0.8098, 0.5854, 0.8105, 0.5855, 0.8106, 0.5883, 0.8093, 0.5884, 0.8105, 0.5855, 0.8113, 0.5855, 0.8119, 0.5879, 0.8106, 0.5883, 0.8113, 0.5855, 0.812, 0.5852, 0.8131, 0.5876, 0.8119, 0.5879, 0.812, 0.5852, 0.8126, 0.5848, 0.8143, 0.5871, 0.8131, 0.5876, 0.8126, 0.5848, 0.8132, 0.5842, 0.8153, 0.5864, 0.8143, 0.5871, 0.8132, 0.5842, 0.8136, 0.5835, 0.8162, 0.5854, 0.8153, 0.5864, 0.8136, 0.5835, 0.814, 0.5829, 0.8167, 0.5841, 0.8162, 0.5854, 0.814, 0.5829, 0.8142, 0.5823, 0.8171, 0.5828, 0.8167, 0.5841, 0.8142, 0.5823, 0.8143, 0.5816, 0.8173, 0.5815, 0.8171, 0.5828, 0.8117, 0.5816, 0.8117, 0.5814, 0.8142, 0.581, 0.8143, 0.5816, 0.8117, 0.5814, 0.8116, 0.5812, 0.814, 0.5803, 0.8142, 0.581, 0.8116, 0.5812, 0.8115, 0.581, 0.8136, 0.5796, 0.814, 0.5803, 0.8115, 0.581, 0.8113, 0.5808, 0.8132, 0.5791, 0.8136, 0.5796, 0.8113, 0.5808, 0.8112, 0.5807, 0.8126, 0.5786, 0.8132, 0.5791, 0.8112, 0.5807, 0.8109, 0.5805, 0.8119, 0.5781, 0.8126, 0.5786, 0.8109, 0.5805, 0.8107, 0.5804, 0.8112, 0.5779, 0.8119, 0.5781, 0.8107, 0.5804, 0.8104, 0.5804, 0.8104, 0.5778, 0.8112, 0.5779, 0.8104, 0.5804, 0.8102, 0.5804, 0.8096, 0.578, 0.8104, 0.5778, 0.8102, 0.5804, 0.81, 0.5805, 0.8089, 0.5783, 0.8096, 0.578, 0.81, 0.5805, 0.8098, 0.5806, 0.8083, 0.5787, 0.8089, 0.5783, 0.8098, 0.5806, 0.8096, 0.5807, 0.8077, 0.5792, 0.8083, 0.5787, 0.8096, 0.5807, 0.8094, 0.5809, 0.8072, 0.5798, 0.8077, 0.5792, 0.8094, 0.5809, 0.8093, 0.5812, 0.8069, 0.5804, 0.8072, 0.5798, 0.8093, 0.5812, 0.8092, 0.5814, 0.8067, 0.581, 0.8069, 0.5804, 0.8092, 0.5814, 0.8092, 0.5816, 0.8067, 0.5817, 0.8067, 0.581, 0.8092, 0.5816, 0.8092, 0.5819, 0.8068, 0.5824, 0.8067, 0.5817, 0.8092, 0.5819, 0.8093, 0.5821, 0.807, 0.5832, 0.8068, 0.5824, 0.8093, 0.5821, 0.8094, 0.5824, 0.8074, 0.5839, 0.807, 0.5832, 0.8094, 0.5824, 0.8096, 0.5826, 0.8079, 0.5844, 0.8074, 0.5839, 0.8096, 0.5826, 0.8098, 0.5827, 0.8084, 0.5848, 0.8079, 0.5844, 0.8098, 0.5827, 0.81, 0.5829, 0.8091, 0.5851, 0.8084, 0.5848, 0.81, 0.5829, 0.8103, 0.5829, 0.8098, 0.5854, 0.8091, 0.5851, 0.8103, 0.5829, 0.8105, 0.5829, 0.8105, 0.5855, 0.8098, 0.5854, 0.8105, 0.5829, 0.8107, 0.5829, 0.8113, 0.5855, 0.8105, 0.5855, 0.8107, 0.5829, 0.811, 0.5828, 0.812, 0.5852, 0.8113, 0.5855, 0.811, 0.5828, 0.8112, 0.5827, 0.8126, 0.5848, 0.812, 0.5852, 0.8112, 0.5827, 0.8114, 0.5825, 0.8132, 0.5842, 0.8126, 0.5848, 0.8114, 0.5825, 0.8115, 0.5823, 0.8136, 0.5835, 0.8132, 0.5842, 0.8115, 0.5823, 0.8116, 0.5821, 0.814, 0.5829, 0.8136, 0.5835, 0.8116, 0.5821, 0.8117, 0.5819, 0.8142, 0.5823, 0.814, 0.5829, 0.8117, 0.5819, 0.8117, 0.5816, 0.8143, 0.5816, 0.8142, 0.5823, 0.8105, 0.5816, 0.8105, 0.5816, 0.8117, 0.5814, 0.8117, 0.5816, 0.8105, 0.5816, 0.8105, 0.5816, 0.8116, 0.5812, 0.8117, 0.5814, 0.8105, 0.5816, 0.8105, 0.5816, 0.8115, 0.581, 0.8116, 0.5812, 0.8105, 0.5816, 0.8105, 0.5816, 0.8113, 0.5808, 0.8115, 0.581, 0.8105, 0.5816, 0.8105, 0.5816, 0.8112, 0.5807, 0.8113, 0.5808, 0.8105, 0.5816, 0.8105, 0.5816, 0.8109, 0.5805, 0.8112, 0.5807, 0.8105, 0.5816, 0.8105, 0.5816, 0.8107, 0.5804, 0.8109, 0.5805, 0.8105, 0.5816, 0.8105, 0.5816, 0.8104, 0.5804, 0.8107, 0.5804, 0.8105, 0.5816, 0.8105, 0.5816, 0.8102, 0.5804, 0.8104, 0.5804, 0.8105, 0.5816, 0.8105, 0.5816, 0.81, 0.5805, 0.8102, 0.5804, 0.8105, 0.5816, 0.8105, 0.5816, 0.8098, 0.5806, 0.81, 0.5805, 0.8105, 0.5816, 0.8105, 0.5816, 0.8096, 0.5807, 0.8098, 0.5806, 0.8105, 0.5816, 0.8105, 0.5816, 0.8094, 0.5809, 0.8096, 0.5807, 0.8105, 0.5816, 0.8105, 0.5816, 0.8093, 0.5812, 0.8094, 0.5809, 0.8105, 0.5816, 0.8105, 0.5816, 0.8092, 0.5814, 0.8093, 0.5812, 0.8105, 0.5816, 0.8105, 0.5816, 0.8092, 0.5816, 0.8092, 0.5814, 0.8105, 0.5816, 0.8105, 0.5816, 0.8092, 0.5819, 0.8092, 0.5816, 0.8105, 0.5816, 0.8105, 0.5816, 0.8093, 0.5821, 0.8092, 0.5819, 0.8105, 0.5816, 0.8105, 0.5816, 0.8094, 0.5824, 0.8093, 0.5821, 0.8105, 0.5816, 0.8105, 0.5816, 0.8096, 0.5826, 0.8094, 0.5824, 0.8105, 0.5816, 0.8105, 0.5816, 0.8098, 0.5827, 0.8096, 0.5826, 0.8105, 0.5816, 0.8105, 0.5816, 0.81, 0.5829, 0.8098, 0.5827, 0.8105, 0.5816, 0.8105, 0.5816, 0.8103, 0.5829, 0.81, 0.5829, 0.8105, 0.5816, 0.8105, 0.5816, 0.8105, 0.5829, 0.8103, 0.5829, 0.8105, 0.5816, 0.8105, 0.5816, 0.8107, 0.5829, 0.8105, 0.5829, 0.8105, 0.5816, 0.8105, 0.5816, 0.811, 0.5828, 0.8107, 0.5829, 0.8105, 0.5816, 0.8105, 0.5816, 0.8112, 0.5827, 0.811, 0.5828, 0.8105, 0.5816, 0.8105, 0.5816, 0.8114, 0.5825, 0.8112, 0.5827, 0.8105, 0.5816, 0.8105, 0.5816, 0.8115, 0.5823, 0.8114, 0.5825, 0.8105, 0.5816, 0.8105, 0.5816, 0.8116, 0.5821, 0.8115, 0.5823, 0.8105, 0.5816, 0.8105, 0.5816, 0.8117, 0.5819, 0.8116, 0.5821, 0.8105, 0.5816, 0.8105, 0.5816, 0.8117, 0.5816, 0.8117, 0.5819])
me_cylinder.materials.append(mat_lowpolym)
me_cylinder.use_remesh_fix_poles = True
me_cylinder.use_remesh_preserve_attributes = False
me_cylinder.use_mirror_vertex_groups = False
me_cylinder.update()

# ---- objects
ob_cylinder = bpy.data.objects.new('Cylinder', me_cylinder)

# ---- transforms, parenting, visibility, modifiers, constraints
ob_cylinder.location = (0.0, 0.0, 0.02563)
ob_cylinder.scale = (0.2501, 0.2501, 0.02541)
ob_cylinder.lineart.crease_threshold = 0.0
_vg = ob_cylinder.vertex_groups.new(name='PieTop')

# ---- collection membership
col_collection.objects.link(ob_cylinder)

# ---- scene / render settings (as saved in the file)
scene.frame_start = 1; scene.frame_end = 250; scene.frame_set(1)
scene.render.engine = 'BLENDER_EEVEE_NEXT'
scene.cycles.use_denoising = False
scene.cycles.samples = 128
scene.cycles.sampling_pattern = 'TABULATED_SOBOL'
scene.cycles.use_adaptive_sampling = False
scene.cycles.use_light_tree = False
scene.view_settings.view_transform = 'Filmic'
bpy.context.view_layer.update()

# ---- added for rendering (the .blend has no active camera and no usable light): camera, sun
cam_auto = bpy.data.cameras.new('AutoCamera')
cam_auto.lens = 50.0
cam_auto.sensor_width = 36.0
cam_auto.clip_end = 1000.0
ob_auto_camera = bpy.data.objects.new('AutoCamera', cam_auto)
scene.collection.objects.link(ob_auto_camera)
ob_auto_camera.location = (0.720389, -0.864467, 0.609908)
ob_auto_camera.rotation_euler = (1.09748, -7.21219e-08, 0.694738)
scene.camera = ob_auto_camera
light_auto_sun = bpy.data.lights.new('AutoSun', 'SUN')
light_auto_sun.energy = 3.0
light_auto_sun.angle = 0.0523599
ob_auto_sun = bpy.data.objects.new('AutoSun', light_auto_sun)
scene.collection.objects.link(ob_auto_sun)
ob_auto_sun.rotation_euler = (0.872665, 0.174533, 0.523599)
bpy.context.view_layer.update()
